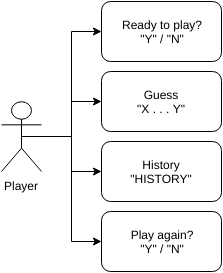

The diagram above was exported from draw.io. Its source (the exported page's mxGraphModel, read from the mxfile embedded in the PNG):
<mxGraphModel dx="1106" dy="559" grid="1" gridSize="10" guides="1" tooltips="1" connect="1" arrows="1" fold="1" page="1" pageScale="1" pageWidth="850" pageHeight="1100" background="#ffffff" math="0" shadow="0">
  <root>
    <mxCell id="0" />
    <mxCell id="1" parent="0" />
    <mxCell id="12" style="edgeStyle=orthogonalEdgeStyle;rounded=0;html=1;exitX=0.5;exitY=0.5;exitPerimeter=0;entryX=0;entryY=0.5;jettySize=auto;orthogonalLoop=1;" edge="1" parent="1" source="3" target="9">
      <mxGeometry relative="1" as="geometry" />
    </mxCell>
    <mxCell id="13" style="edgeStyle=orthogonalEdgeStyle;rounded=0;html=1;exitX=0.5;exitY=0.5;exitPerimeter=0;entryX=0;entryY=0.5;jettySize=auto;orthogonalLoop=1;" edge="1" parent="1" source="3" target="10">
      <mxGeometry relative="1" as="geometry" />
    </mxCell>
    <mxCell id="14" style="edgeStyle=orthogonalEdgeStyle;rounded=0;html=1;exitX=0.5;exitY=0.5;exitPerimeter=0;entryX=0;entryY=0.5;jettySize=auto;orthogonalLoop=1;" edge="1" parent="1" source="3" target="11">
      <mxGeometry relative="1" as="geometry" />
    </mxCell>
    <mxCell id="15" style="edgeStyle=orthogonalEdgeStyle;rounded=0;html=1;exitX=0.5;exitY=0.5;exitPerimeter=0;entryX=0;entryY=0.5;jettySize=auto;orthogonalLoop=1;" edge="1" parent="1" source="3" target="8">
      <mxGeometry relative="1" as="geometry" />
    </mxCell>
    <mxCell id="3" value="Player" style="shape=umlActor;verticalLabelPosition=bottom;labelBackgroundColor=#ffffff;verticalAlign=top;html=1;" vertex="1" parent="1">
      <mxGeometry x="240" y="140" width="40" height="70" as="geometry" />
    </mxCell>
    <mxCell id="8" value="Play again?&lt;div&gt;&quot;Y&quot; / &quot;N&quot;&lt;/div&gt;" style="rounded=1;whiteSpace=wrap;html=1;" vertex="1" parent="1">
      <mxGeometry x="340" y="250" width="120" height="60" as="geometry" />
    </mxCell>
    <mxCell id="9" value="Ready to play?&lt;div&gt;&quot;Y&quot; / &quot;N&quot;&lt;/div&gt;" style="rounded=1;whiteSpace=wrap;html=1;" vertex="1" parent="1">
      <mxGeometry x="340" y="40" width="120" height="60" as="geometry" />
    </mxCell>
    <mxCell id="10" value="Guess&lt;div&gt;&quot;X . . . Y&quot;&lt;/div&gt;" style="rounded=1;whiteSpace=wrap;html=1;" vertex="1" parent="1">
      <mxGeometry x="340" y="110" width="120" height="60" as="geometry" />
    </mxCell>
    <mxCell id="11" value="History&lt;div&gt;&quot;HISTORY&quot;&lt;/div&gt;" style="rounded=1;whiteSpace=wrap;html=1;" vertex="1" parent="1">
      <mxGeometry x="340" y="180" width="120" height="60" as="geometry" />
    </mxCell>
  </root>
</mxGraphModel>